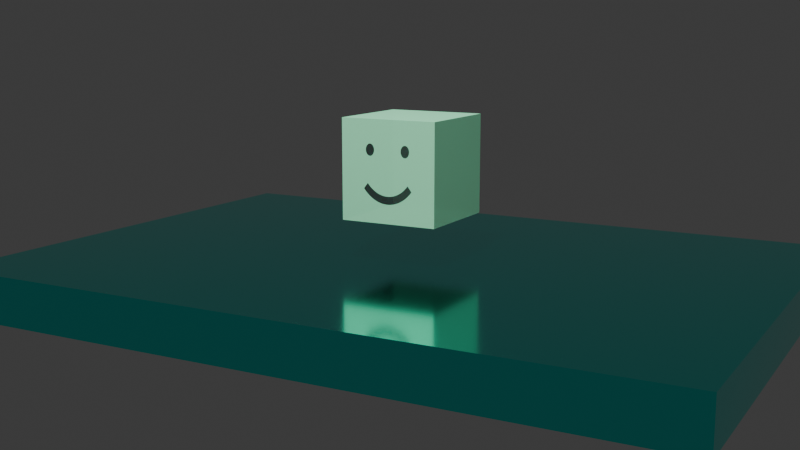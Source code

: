 # Source: Cube_with_Face_Expressions.blend  (saved by Blender 5.1.30; exported with 4.5.12 LTS)
import bpy
from mathutils import Matrix  # noqa: F401  (used for matrix-valued properties, if any)

bpy.ops.wm.read_factory_settings(use_empty=True)
scene = bpy.context.scene
scene.name = 'Scene'

# ---- collections
col_collection = bpy.data.collections.new('Collection'); scene.collection.children.link(col_collection)

# ---- images (referenced by path relative to the original .blend; pixels are not part of the script)
import os
ASSET_DIR = os.environ.get("B2B_ASSET_DIR", "")  # directory of the original .blend (textures are referenced by path, not embedded)
HERE = os.path.dirname(os.path.abspath(__file__))  # packed textures are extracted next to this script under _unpacked/

def load_image(name, relpath, width, height, colorspace="sRGB"):
    """Load a texture the original file referenced (path relative to the .blend, or extracted next to this script)."""
    p = next((c for c in (os.path.join(HERE, relpath), os.path.join(ASSET_DIR, relpath)) if relpath and os.path.exists(c)), "")
    if p:
        img = bpy.data.images.load(p, check_existing=True)
        img.name = name
    else:  # same state as the original file: an image datablock whose file is absent (Cycles renders it pink)
        img = bpy.data.images.new(name, width, height)
        img.source = "FILE"
        img.filepath = "//" + (relpath or name)
    img.colorspace_settings.name = colorspace
    return img
img_sad_expression_cubie_png_010 = load_image('sad expression cubie.png.010', '_unpacked/sad_expression_cubie.cea0ec00.png', 1120, 1280, 'sRGB')
img_smile_expression_cubie_png_010 = load_image('smile expression cubie.png.010', '_unpacked/smile_expression_cubie.a34bf8d8.png', 1280, 1280, 'sRGB')
img_talk_expression_cubie_png_010 = load_image('talk expression cubie.png.010', '_unpacked/talk_expression_cubie.3db97f2f.png', 1120, 1280, 'sRGB')

# ---- materials (node trees are filled in below, after node groups)
mat_material_027 = bpy.data.materials.new('Material.027')
mat_material = bpy.data.materials.new('Material')

# ---- material node trees
mat_material_027.use_nodes = True; mat_material_027.node_tree.nodes.clear()
_N = mat_material_027.node_tree.nodes; _L = mat_material_027.node_tree.links
n0 = _N.new('ShaderNodeBsdfPrincipled'); n0.name = 'Principled BSDF'; n0.location = (1367, 360)
n0.inputs[2].default_value = 1.0
n0.inputs[4].default_value = 0.8
n1 = _N.new('ShaderNodeOutputMaterial'); n1.name = 'Material Output'; n1.location = (1760, 357)
n2 = _N.new('ShaderNodeTexImage'); n2.name = 'Image Texture'; n2.location = (159, -308)
n2.image = img_sad_expression_cubie_png_010
n3 = _N.new('ShaderNodeMix'); n3.name = 'Mix'; n3.location = (702, -180)
n3.data_type = 'RGBA'
n3.clamp_result = True
n3.inputs[6].default_value = (0.0, 0.0, 0.0, 1.0)
n4 = _N.new('ShaderNodeTexImage'); n4.name = 'Image Texture.001'; n4.location = (160, -622)
n4.image = img_smile_expression_cubie_png_010
n5 = _N.new('ShaderNodeValue'); n5.name = 'Value'; n5.location = (213, -36)
n5.label = 'Expression Selection'
n5.outputs[0].default_value = 2.0
n6 = _N.new('ShaderNodeMath'); n6.name = 'Math'; n6.location = (30, -36)
n6.label = 'Trigger Hiding if 2'
n6.operation = 'COMPARE'
n6.inputs[1].default_value = 2.0
n6.inputs[2].default_value = 0.0
n7 = _N.new('ShaderNodeMix'); n7.name = 'Mix.001'; n7.location = (726, -105)
n7.data_type = 'RGBA'
n7.clamp_result = True
n7.inputs[6].default_value = (0.0, 0.0, 0.0, 1.0)
n8 = _N.new('ShaderNodeMath'); n8.name = 'Math.002'; n8.location = (30, -45)
n8.label = 'Trigger Hiding if 1'
n8.width = 157
n8.operation = 'COMPARE'
n8.inputs[1].default_value = 1.0
n8.inputs[2].default_value = 0.0
n9 = _N.new('ShaderNodeMath'); n9.name = 'Math.003'; n9.location = (546, -103)
n9.label = 'Subtract Visisibility'
n9.operation = 'SUBTRACT'
n10 = _N.new('ShaderNodeMix'); n10.name = 'Mix.002'; n10.location = (937, 401)
n10.data_type = 'RGBA'
n10.clamp_result = True
n11 = _N.new('NodeFrame'); n11.name = 'Frame'; n11.location = (27, 815)
n11.label = 'Sad Expression (Value 1)'
n11.width = 896
n12 = _N.new('NodeFrame'); n12.name = 'Frame.001'; n12.location = (18, 382)
n12.label = 'Smile Expression (Value 2)'
n12.width = 872
n13 = _N.new('NodeFrame'); n13.name = 'Frame.002'; n13.location = (38, -224)
n13.label = 'Talk Expression (Value 3)'
n13.width = 905
n13.shrink = False
n14 = _N.new('ShaderNodeMath'); n14.name = 'Math.004'; n14.location = (30, -36)
n14.operation = 'COMPARE'
n14.inputs[1].default_value = 3.0
n14.inputs[2].default_value = 0.0
n15 = _N.new('ShaderNodeMix'); n15.name = 'Mix.003'; n15.location = (733, -196)
n15.data_type = 'RGBA'
n15.clamp_result = True
n15.inputs[6].default_value = (0.0, 0.0, 0.0, 1.0)
n16 = _N.new('ShaderNodeTexImage'); n16.name = 'Image Texture.002'; n16.location = (163, -944)
n16.image = img_talk_expression_cubie_png_010
n17 = _N.new('ShaderNodeMix'); n17.name = 'Mix.004'; n17.location = (1117, 158)
n17.data_type = 'RGBA'
n17.blend_type = 'LIGHTEN'
n17.clamp_factor = False
n18 = _N.new('ShaderNodeMath'); n18.name = 'Math.006'; n18.location = (211, -36)
n18.label = 'Reverse Trigger'
n18.operation = 'SUBTRACT'
n18.inputs[1].default_value = 1.0
n19 = _N.new('ShaderNodeMath'); n19.name = 'Math.007'; n19.location = (374, -50)
n19.label = 'Reverse Trigger 2'
n19.operation = 'ABSOLUTE'
n20 = _N.new('ShaderNodeMath'); n20.name = 'Math.008'; n20.location = (531, -117)
n20.label = 'Subtract Visisibility'
n20.operation = 'SUBTRACT'
n21 = _N.new('ShaderNodeMath'); n21.name = 'Math.009'; n21.location = (196, -49)
n21.label = 'Reverse Trigger'
n21.operation = 'SUBTRACT'
n21.inputs[1].default_value = 1.0
n22 = _N.new('ShaderNodeMath'); n22.name = 'Math.010'; n22.location = (359, -63)
n22.label = 'Reverse Trigger 2'
n22.operation = 'ABSOLUTE'
n23 = _N.new('ShaderNodeMath'); n23.name = 'Math.011'; n23.location = (539, -204)
n23.label = 'Subtract Visisibility'
n23.operation = 'SUBTRACT'
n24 = _N.new('ShaderNodeMath'); n24.name = 'Math.012'; n24.location = (204, -137)
n24.label = 'Reverse Trigger'
n24.operation = 'SUBTRACT'
n24.inputs[1].default_value = 1.0
n25 = _N.new('ShaderNodeMath'); n25.name = 'Math.013'; n25.location = (367, -151)
n25.label = 'Reverse Trigger 2'
n25.operation = 'ABSOLUTE'
n26 = _N.new('ShaderNodeCombineColor'); n26.name = 'Combine Color'; n26.location = (217, -122)
n26.inputs[0].default_value = 0.336
n26.inputs[1].default_value = 1.0
n26.inputs[2].default_value = 0.59
n27 = _N.new('NodeFrame'); n27.name = 'Frame.003'; n27.location = (-767, 765)
n27.label = 'User Input (purple = controlled by custom properties)'
n27.width = 611
n27.shrink = False
n2.parent = n27
n3.parent = n12
n4.parent = n27
n5.parent = n27
n6.parent = n12
n7.parent = n11
n8.parent = n11
n9.parent = n11
n14.parent = n13
n15.parent = n13
n16.parent = n27
n18.parent = n11
n19.parent = n11
n20.parent = n12
n21.parent = n12
n22.parent = n12
n23.parent = n13
n24.parent = n13
n25.parent = n13
n26.parent = n27
_L.new(n0.outputs[0], n1.inputs[0])
_L.new(n5.outputs[0], n6.inputs[0])
_L.new(n2.outputs[0], n9.inputs[0])
_L.new(n9.outputs[0], n7.inputs[0])
_L.new(n7.outputs[2], n10.inputs[6])
_L.new(n3.outputs[2], n10.inputs[7])
_L.new(n5.outputs[0], n14.inputs[0])
_L.new(n15.outputs[2], n17.inputs[7])
_L.new(n10.outputs[2], n17.inputs[6])
_L.new(n5.outputs[0], n8.inputs[0])
_L.new(n18.outputs[0], n19.inputs[0])
_L.new(n8.outputs[0], n18.inputs[0])
_L.new(n19.outputs[0], n9.inputs[1])
_L.new(n21.outputs[0], n22.inputs[0])
_L.new(n22.outputs[0], n20.inputs[1])
_L.new(n6.outputs[0], n21.inputs[0])
_L.new(n4.outputs[0], n20.inputs[0])
_L.new(n20.outputs[0], n3.inputs[0])
_L.new(n24.outputs[0], n25.inputs[0])
_L.new(n25.outputs[0], n23.inputs[1])
_L.new(n14.outputs[0], n24.inputs[0])
_L.new(n23.outputs[0], n15.inputs[0])
_L.new(n16.outputs[0], n23.inputs[0])
_L.new(n26.outputs[0], n7.inputs[7])
_L.new(n26.outputs[0], n3.inputs[7])
_L.new(n26.outputs[0], n15.inputs[7])
_L.new(n17.outputs[2], n0.inputs[0])
n1.is_active_output = True
mat_material.use_nodes = True; mat_material.node_tree.nodes.clear()
_N = mat_material.node_tree.nodes; _L = mat_material.node_tree.links
n0 = _N.new('ShaderNodeBsdfPrincipled'); n0.name = 'Principled BSDF'; n0.location = (-200, 100)
n0.inputs[0].default_value = (0.001876, 1.0, 0.8882, 1.0)
n0.inputs[1].default_value = 1.0
n0.inputs[2].default_value = 0.1301
n1 = _N.new('ShaderNodeOutputMaterial'); n1.name = 'Material Output'; n1.location = (200, 100)
_L.new(n0.outputs[0], n1.inputs[0])
n1.is_active_output = True

# ---- world
world_world = bpy.data.worlds.new('World'); scene.world = world_world
world_world.use_nodes = True; world_world.node_tree.nodes.clear()
_N = world_world.node_tree.nodes; _L = world_world.node_tree.links
n0 = _N.new('ShaderNodeOutputWorld'); n0.name = 'World Output'; n0.location = (200, 100)
n1 = _N.new('ShaderNodeBackground'); n1.name = 'Background'; n1.location = (-200, 100)
n1.inputs[0].default_value = (0.05088, 0.05088, 0.05088, 1.0)
_L.new(n1.outputs[0], n0.inputs[0])
n0.is_active_output = True
world_world.color = (0.05088, 0.05088, 0.05088)
world_world.sun_shadow_jitter_overblur = 0.0

# ---- cameras
cam_camera = bpy.data.cameras.new('Camera')
cam_camera.clip_end = 100.0
cam_camera.ortho_scale = 7.314

# ---- lights
light_light = bpy.data.lights.new('Light', 'POINT')
light_light.exposure = 2.517
light_light.energy = 1000.0
light_light.shadow_soft_size = 0.1

# ---- meshes
me_cube_038 = bpy.data.meshes.new('Cube.038')
me_cube_038.from_pydata([(-1.0, -1.0, -1.0), (-1.0, -1.0, 1.0), (-1.0, 1.0, -1.0), (-1.0, 1.0, 1.0), (1.0, -1.0, -1.0), (1.0, -1.0, 1.0), (1.0, 1.0, -1.0), (1.0, 1.0, 1.0)], [], [(0, 1, 3, 2), (2, 3, 7, 6), (6, 7, 5, 4), (4, 5, 1, 0), (2, 6, 4, 0), (7, 3, 1, 5)])
_uv = me_cube_038.uv_layers.new(name='UVMap')
_uv.uv.foreach_set('vector', [1.054, 0.2965, 1.053, 0.6198, 1.026, 0.6232, 1.027, 0.2906, 1.027, 0.2906, 1.026, 0.6232, 0.9647, 0.8122, 0.9675, 0.09658, 0.9675, 0.09658, 0.9647, 0.8122, 0.03005, 0.8094, 0.03282, 0.09381, 0.03282, 0.09381, 0.03005, 0.8094, -0.00984, 0.619, -0.008552, 0.2863, 0.7179, -0.04533, 0.9675, 0.09658, 0.03282, 0.09381, 0.2835, -0.04662, 0.9647, 0.8122, 0.7184, 0.8355, 0.2839, 0.8342, 0.03005, 0.8094])
me_cube_038.materials.append(mat_material_027)
me_cube_038.update()
me_cube_001 = bpy.data.meshes.new('Cube.001')
me_cube_001.from_pydata([(-1.0, -1.0, -1.0), (-1.0, -1.0, 1.0), (-1.0, 1.0, -1.0), (-1.0, 1.0, 1.0), (1.0, -1.0, -1.0), (1.0, -1.0, 1.0), (1.0, 1.0, -1.0), (1.0, 1.0, 1.0)], [], [(0, 1, 3, 2), (2, 3, 7, 6), (6, 7, 5, 4), (4, 5, 1, 0), (2, 6, 4, 0), (7, 3, 1, 5)])
_uv = me_cube_001.uv_layers.new(name='UVMap')
_uv.uv.foreach_set('vector', [0.375, 0.0, 0.625, 0.0, 0.625, 0.25, 0.375, 0.25, 0.375, 0.25, 0.625, 0.25, 0.625, 0.5, 0.375, 0.5, 0.375, 0.5, 0.625, 0.5, 0.625, 0.75, 0.375, 0.75, 0.375, 0.75, 0.625, 0.75, 0.625, 1.0, 0.375, 1.0, 0.125, 0.5, 0.375, 0.5, 0.375, 0.75, 0.125, 0.75, 0.625, 0.5, 0.875, 0.5, 0.875, 0.75, 0.625, 0.75])
me_cube_001.materials.append(mat_material)
me_cube_001.update()

# ---- objects
ob_light = bpy.data.objects.new('Light', light_light)
ob_camera = bpy.data.objects.new('Camera', cam_camera)
ob_cubie_template_002 = bpy.data.objects.new('Cubie Template.002', me_cube_038)
ob_cube = bpy.data.objects.new('Cube', me_cube_001)

# ---- transforms, parenting, visibility, modifiers, constraints
ob_light.location = (4.076, 1.005, 5.904)
ob_light.rotation_euler = (0.6503, 0.05522, 1.866)
ob_light.lock_rotations_4d = False
ob_light.empty_display_type = 'ARROWS'
ob_light.color = (0.0, 0.0, 0.0, 0.0)
ob_light.lineart.crease_threshold = 0.0
ob_camera.location = (3.471, 1.869, 0.5429)
ob_camera.rotation_euler = (1.381, 3.355e-07, 2.076)
ob_camera.scale = (1.0, 1.0, 1.0)
ob_camera.lock_rotations_4d = False
ob_camera.empty_display_type = 'ARROWS'
ob_camera.color = (0.0, 0.0, 0.0, 0.0)
ob_camera.display_type = 'WIRE'
ob_camera.lineart.crease_threshold = 0.0
ob_cubie_template_002.location = (0.0, 0.0, 0.0)
ob_cubie_template_002.scale = (0.1814, 0.1814, 0.1814)
_m = ob_cubie_template_002.modifiers.new('Softbody', 'SOFT_BODY')
ob_cube.location = (0.0, 0.0, -0.42)
ob_cube.scale = (0.9355, 1.316, 0.08551)

# ---- collection membership
col_collection.objects.link(ob_light)
col_collection.objects.link(ob_camera)
col_collection.objects.link(ob_cubie_template_002)
col_collection.objects.link(ob_cube)

# ---- scene / render settings (as saved in the file)
scene.camera = ob_camera
scene.frame_start = 1; scene.frame_end = 100; scene.frame_set(35)
scene.render.engine = 'CYCLES'
scene.render.image_settings.file_format = 'FFMPEG'
scene.render.image_settings.color_mode = 'RGB'
scene.render.bake_bias = 0.0
scene.render.bake_samples = 0
scene.render.use_simplify = True
scene.render.use_persistent_data = True
scene.cycles.samples = 128
scene.cycles.sampling_pattern = 'TABULATED_SOBOL'
scene.cycles.adaptive_threshold = 0.1
scene.cycles.use_light_tree = False
scene.cycles.max_bounces = 5
scene.cycles.use_fast_gi = True
scene.eevee.use_volume_custom_range = False
bpy.context.view_layer.update()
